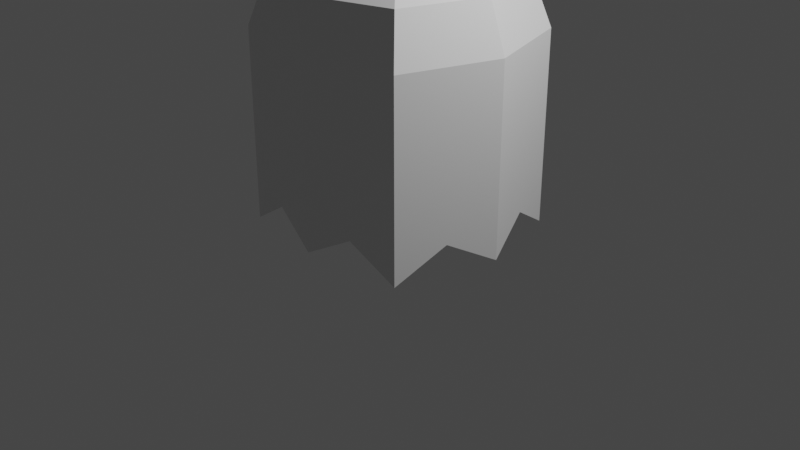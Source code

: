 # Source: ghost_maybe.blend  (saved by Blender 3.1.7; exported with 4.5.12 LTS)
import bpy
from mathutils import Matrix  # noqa: F401  (used for matrix-valued properties, if any)

bpy.ops.wm.read_factory_settings(use_empty=True)
scene = bpy.context.scene
scene.name = 'Scene'

# ---- collections
col_collection = bpy.data.collections.new('Collection'); scene.collection.children.link(col_collection)

# ---- materials (node trees are filled in below, after node groups)
mat_material = bpy.data.materials.new('Material')
mat_material.alpha_threshold = 0.0
mat_material.use_transparent_shadow = False
mat_material.line_color = (0.0, 0.0, 0.0, 1.0)

# ---- material node trees
mat_material.use_nodes = True; mat_material.node_tree.nodes.clear()
_N = mat_material.node_tree.nodes; _L = mat_material.node_tree.links
n0 = _N.new('ShaderNodeOutputMaterial'); n0.name = 'Material Output'; n0.location = (300, 300)
n1 = _N.new('ShaderNodeBsdfPrincipled'); n1.name = 'Principled BSDF'; n1.location = (10, 300)
n1.distribution = 'GGX'
n1.subsurface_method = 'RANDOM_WALK_SKIN'
n1.inputs[2].default_value = 0.4
n1.inputs[3].default_value = 1.45
n1.inputs[27].default_value = (0.0, 0.0, 0.0, 1.0)
n1.inputs[28].default_value = 1.0
_L.new(n1.outputs[0], n0.inputs[0])
n0.is_active_output = True

# ---- world
world_world = bpy.data.worlds.new('World'); scene.world = world_world
world_world.use_nodes = True; world_world.node_tree.nodes.clear()
_N = world_world.node_tree.nodes; _L = world_world.node_tree.links
n0 = _N.new('ShaderNodeOutputWorld'); n0.name = 'World Output'; n0.location = (300, 300)
n1 = _N.new('ShaderNodeBackground'); n1.name = 'Background'; n1.location = (10, 300)
n1.inputs[0].default_value = (0.05088, 0.05088, 0.05088, 1.0)
_L.new(n1.outputs[0], n0.inputs[0])
n0.is_active_output = True
world_world.color = (0.05088, 0.05088, 0.05088)
world_world.use_sun_shadow = False
world_world.sun_shadow_jitter_overblur = 0.0

# ---- cameras
cam_camera = bpy.data.cameras.new('Camera')
cam_camera.clip_end = 100.0
cam_camera.ortho_scale = 7.314

# ---- lights
light_light = bpy.data.lights.new('Light', 'POINT')
light_light.transmission_factor = 0.0
light_light.energy = 1000.0
light_light.shadow_soft_size = 0.1
light_light.shadow_maximum_resolution = 0.006
light_light.use_absolute_resolution = True

# ---- meshes
me_cube = bpy.data.meshes.new('Cube')
me_cube.from_pydata([(1.0, 1.0, 1.0), (1.0, 1.0, -1.0), (1.0, -1.0, 1.0), (1.0, -1.0, -1.0), (-1.0, 1.0, 1.0), (-1.0, 1.0, -1.0), (-1.0, -1.0, 1.0), (-1.0, -1.0, -1.0), (0.3858, -0.3858, 2.0), (-0.3858, -0.3858, 2.0), (0.3858, 0.3858, 2.0), (-0.3858, 0.3858, 2.0), (0.8604, -0.8604, 1.5), (-0.8604, -0.8604, 1.5), (-0.8604, 0.8604, 1.5), (0.8604, 0.8604, 1.5), (0.0, 1.32, -0.958), (0.0, -1.18, 1.0), (0.0, -1.18, -0.958), (0.0, 1.32, 1.0), (0.0, -0.5093, 2.0), (0.0, 0.5093, 2.0), (0.0, 1.136, 1.5), (0.0, -1.136, 1.5), (-1.32, 0.0, -0.958), (1.32, 0.0, 1.0), (-1.32, 0.0, 1.0), (1.32, 0.0, -0.958), (0.5093, 0.0, 2.0), (-0.5093, 0.0, 2.0), (1.136, 0.0, 1.5), (-1.136, 0.0, 1.5), (0.0, 0.0, 2.1), (0.0, 0.0, -0.1823), (1.16, 0.5, -0.6823), (0.5, 1.16, -0.6823), (-0.5, 1.16, -0.6823), (-1.16, 0.5, -0.6823), (-1.16, -0.5, -0.6823), (-0.5, -1.09, -0.6823), (0.5, -1.09, -0.6823), (1.16, -0.5, -0.6823)], [], [(23, 12, 8, 20), (18, 17, 6, 7, 39), (24, 26, 4, 5, 37), (33, 27, 41, 3), (27, 25, 2, 3, 41), (16, 19, 0, 1, 35), (32, 29, 9, 20), (31, 13, 9, 29), (30, 15, 10, 28), (22, 14, 11, 21), (19, 4, 14, 22), (25, 0, 15, 30), (26, 6, 13, 31), (17, 2, 12, 23), (6, 17, 23, 13), (0, 19, 22, 15), (15, 22, 21, 10), (28, 32, 20, 8), (5, 4, 19, 16, 36), (33, 18, 39, 7), (3, 2, 17, 18, 40), (13, 23, 20, 9), (5, 36, 16, 33), (10, 21, 32, 28), (4, 26, 31, 14), (2, 25, 30, 12), (12, 30, 28, 8), (14, 31, 29, 11), (21, 11, 29, 32), (1, 0, 25, 27, 34), (33, 1, 34, 27), (7, 6, 26, 24, 38), (18, 33, 3, 40), (24, 33, 7, 38), (16, 35, 1, 33), (37, 5, 33, 24)])
_uv = me_cube.uv_layers.new(name='UVMap')
_uv.uv.foreach_set('vector', [0.625, 0.875, 0.625, 0.75, 0.625, 0.75, 0.625, 0.875, 0.375, 0.875, 0.625, 0.875, 0.625, 1.0, 0.375, 1.0, 0.375, 0.9375, 0.375, 0.125, 0.625, 0.125, 0.625, 0.25, 0.375, 0.25, 0.375, 0.1875, 0.25, 0.625, 0.375, 0.625, 0.375, 0.6875, 0.375, 0.75, 0.375, 0.625, 0.625, 0.625, 0.625, 0.75, 0.375, 0.75, 0.375, 0.6875, 0.375, 0.375, 0.625, 0.375, 0.625, 0.5, 0.375, 0.5, 0.375, 0.4375, 0.75, 0.625, 0.875, 0.625, 0.875, 0.75, 0.75, 0.75, 0.625, 0.125, 0.625, 0.0, 0.625, 0.0, 0.625, 0.125, 0.625, 0.625, 0.625, 0.5, 0.625, 0.5, 0.625, 0.625, 0.625, 0.375, 0.625, 0.25, 0.625, 0.25, 0.625, 0.375, 0.625, 0.375, 0.625, 0.25, 0.625, 0.25, 0.625, 0.375, 0.625, 0.625, 0.625, 0.5, 0.625, 0.5, 0.625, 0.625, 0.625, 0.125, 0.625, 0.0, 0.625, 0.0, 0.625, 0.125, 0.625, 0.875, 0.625, 0.75, 0.625, 0.75, 0.625, 0.875, 0.625, 1.0, 0.625, 0.875, 0.625, 0.875, 0.625, 1.0, 0.625, 0.5, 0.625, 0.375, 0.625, 0.375, 0.625, 0.5, 0.625, 0.5, 0.625, 0.375, 0.625, 0.375, 0.625, 0.5, 0.625, 0.625, 0.75, 0.625, 0.75, 0.75, 0.625, 0.75, 0.375, 0.25, 0.625, 0.25, 0.625, 0.375, 0.375, 0.375, 0.375, 0.3125, 0.25, 0.625, 0.25, 0.75, 0.1875, 0.75, 0.125, 0.75, 0.375, 0.75, 0.625, 0.75, 0.625, 0.875, 0.375, 0.875, 0.375, 0.8125, 0.625, 1.0, 0.625, 0.875, 0.625, 0.875, 0.625, 1.0, 0.125, 0.5, 0.1875, 0.5, 0.25, 0.5, 0.25, 0.625, 0.625, 0.5, 0.75, 0.5, 0.75, 0.625, 0.625, 0.625, 0.625, 0.25, 0.625, 0.125, 0.625, 0.125, 0.625, 0.25, 0.625, 0.75, 0.625, 0.625, 0.625, 0.625, 0.625, 0.75, 0.625, 0.75, 0.625, 0.625, 0.625, 0.625, 0.625, 0.75, 0.625, 0.25, 0.625, 0.125, 0.625, 0.125, 0.625, 0.25, 0.75, 0.5, 0.875, 0.5, 0.875, 0.625, 0.75, 0.625, 0.375, 0.5, 0.625, 0.5, 0.625, 0.625, 0.375, 0.625, 0.375, 0.5625, 0.25, 0.625, 0.375, 0.5, 0.375, 0.5625, 0.375, 0.625, 0.375, 0.0, 0.625, 0.0, 0.625, 0.125, 0.375, 0.125, 0.375, 0.0625, 0.25, 0.75, 0.25, 0.625, 0.375, 0.75, 0.3125, 0.75, 0.125, 0.625, 0.25, 0.625, 0.125, 0.75, 0.125, 0.6875, 0.25, 0.5, 0.3125, 0.5, 0.375, 0.5, 0.25, 0.625, 0.125, 0.5625, 0.125, 0.5, 0.25, 0.625, 0.125, 0.625])
me_cube.materials.append(mat_material)
me_cube.use_remesh_preserve_volume = False
me_cube.use_remesh_preserve_attributes = False
me_cube.use_mirror_vertex_groups = False
me_cube.update()

# ---- objects
ob_cube = bpy.data.objects.new('Cube', me_cube)
ob_light = bpy.data.objects.new('Light', light_light)
ob_camera = bpy.data.objects.new('Camera', cam_camera)

# ---- transforms, parenting, visibility, modifiers, constraints
ob_cube.location = (0.0, 0.0, 1.77)
ob_cube.lock_rotations_4d = False
ob_cube.empty_display_type = 'ARROWS'
ob_cube.lineart.crease_threshold = 0.0
ob_light.location = (4.076, 1.005, 6.674)
ob_light.rotation_euler = (0.6503, 0.05522, 1.866)
ob_light.lock_rotations_4d = False
ob_light.empty_display_type = 'ARROWS'
ob_light.color = (0.0, 0.0, 0.0, 0.0)
ob_light.lineart.crease_threshold = 0.0
ob_camera.location = (7.359, -6.926, 5.729)
ob_camera.rotation_euler = (1.109, 0.0, 0.8149)
ob_camera.lock_rotations_4d = False
ob_camera.empty_display_type = 'ARROWS'
ob_camera.color = (0.0, 0.0, 0.0, 0.0)
ob_camera.display_type = 'WIRE'
ob_camera.lineart.crease_threshold = 0.0

# ---- collection membership
col_collection.objects.link(ob_cube)
col_collection.objects.link(ob_light)
col_collection.objects.link(ob_camera)

# ---- scene / render settings (as saved in the file)
scene.camera = ob_camera
scene.frame_start = 1; scene.frame_end = 250; scene.frame_set(1)
scene.render.engine = 'BLENDER_EEVEE_NEXT'
scene.cycles.sampling_pattern = 'TABULATED_SOBOL'
scene.cycles.use_light_tree = False
scene.view_settings.view_transform = 'Filmic'
bpy.context.view_layer.update()
